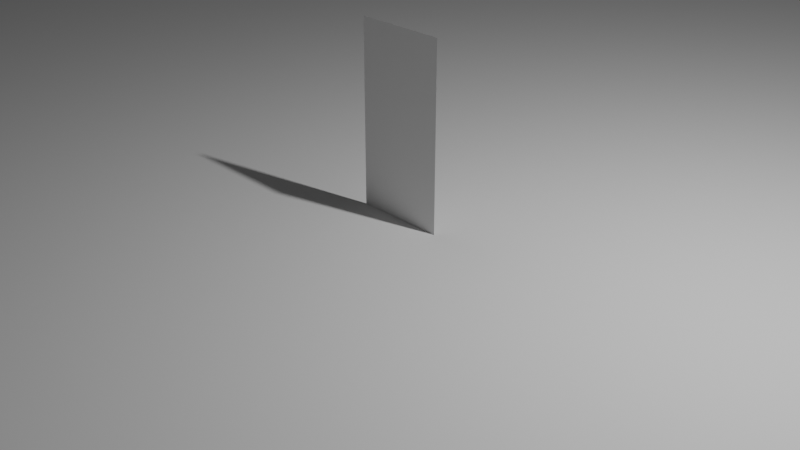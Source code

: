 # Source: portal.blend  (saved by Blender 4.2.66; exported with 4.5.12 LTS)
import bpy
from mathutils import Matrix  # noqa: F401  (used for matrix-valued properties, if any)

bpy.ops.wm.read_factory_settings(use_empty=True)
scene = bpy.context.scene
scene.name = 'Scene'

# ---- collections
col_collection = bpy.data.collections.new('Collection'); scene.collection.children.link(col_collection)

# ---- world
world_world = bpy.data.worlds.new('World'); scene.world = world_world
world_world.use_nodes = True; world_world.node_tree.nodes.clear()
_N = world_world.node_tree.nodes; _L = world_world.node_tree.links
n0 = _N.new('ShaderNodeOutputWorld'); n0.name = 'World Output'; n0.location = (300, 300)
n1 = _N.new('ShaderNodeBackground'); n1.name = 'Background'; n1.location = (10, 300)
n1.inputs[0].default_value = (0.05088, 0.05088, 0.05088, 1.0)
_L.new(n1.outputs[0], n0.inputs[0])
n0.is_active_output = True
world_world.color = (0.05088, 0.05088, 0.05088)
world_world.use_sun_shadow = False
world_world.sun_shadow_jitter_overblur = 0.0

# ---- cameras
cam_camera = bpy.data.cameras.new('Camera')
cam_camera.clip_end = 100.0
cam_camera.ortho_scale = 7.314

# ---- lights
light_light = bpy.data.lights.new('Light', 'POINT')
light_light.transmission_factor = 0.0
light_light.energy = 1000.0
light_light.shadow_soft_size = 0.1
light_light.shadow_maximum_resolution = 0.006
light_light.use_absolute_resolution = True

# ---- meshes
me_plane = bpy.data.meshes.new('Plane')
me_plane.from_pydata([(-2.0, -1.0, -4.371e-08), (0.0, -1.0, -4.371e-08), (-2.0, 1.0, -4.371e-08), (0.0, 1.0, -4.371e-08)], [], [(0, 1, 3, 2)])
_uv = me_plane.uv_layers.new(name='UVMap')
_uv.uv.foreach_set('vector', [0.0, 0.0, 1.0, 0.0, 1.0, 1.0, 0.0, 1.0])
me_plane.update()
me_plane_001 = bpy.data.meshes.new('Plane.001')
me_plane_001.from_pydata([(-1.0, -1.0, 0.0), (1.0, -1.0, 0.0), (-1.0, 1.0, 0.0), (1.0, 1.0, 0.0)], [], [(0, 1, 3, 2)])
_uv = me_plane_001.uv_layers.new(name='UVMap')
_uv.uv.foreach_set('vector', [0.0, 0.0, 1.0, 0.0, 1.0, 1.0, 0.0, 1.0])
me_plane_001.update()

# ---- objects
ob_light = bpy.data.objects.new('Light', light_light)
ob_camera = bpy.data.objects.new('Camera', cam_camera)
ob_portal = bpy.data.objects.new('Portal', me_plane)
ob_floor = bpy.data.objects.new('Floor', me_plane_001)

# ---- transforms, parenting, visibility, modifiers, constraints
ob_light.location = (4.076, 1.005, 5.904)
ob_light.rotation_euler = (0.6503, 0.05522, 1.866)
ob_light.lock_rotations_4d = False
ob_light.empty_display_type = 'ARROWS'
ob_light.color = (0.0, 0.0, 0.0, 0.0)
ob_light.lineart.crease_threshold = 0.0
ob_camera.location = (7.359, -6.926, 4.958)
ob_camera.rotation_euler = (1.109, 0.0, 0.8149)
ob_camera.lock_rotations_4d = False
ob_camera.empty_display_type = 'ARROWS'
ob_camera.color = (0.0, 0.0, 0.0, 0.0)
ob_camera.display_type = 'WIRE'
ob_camera.lineart.crease_threshold = 0.0
ob_portal.location = (0.0, 0.0, 0.0)
ob_portal.rotation_euler = (1.571, 1.571, 0.0)
ob_portal.scale = (1.0, 0.5, 1.0)
ob_floor.location = (0.0, 0.0, 0.0)
ob_floor.scale = (100.0, 100.0, 1.0)

# ---- collection membership
col_collection.objects.link(ob_light)
col_collection.objects.link(ob_camera)
col_collection.objects.link(ob_portal)
col_collection.objects.link(ob_floor)

# ---- scene / render settings (as saved in the file)
scene.camera = ob_camera
scene.frame_start = 1; scene.frame_end = 250; scene.frame_set(1)
scene.render.engine = 'BLENDER_EEVEE_NEXT'
scene.cycles.sampling_pattern = 'TABULATED_SOBOL'
scene.view_settings.view_transform = 'Filmic'
bpy.context.view_layer.update()
